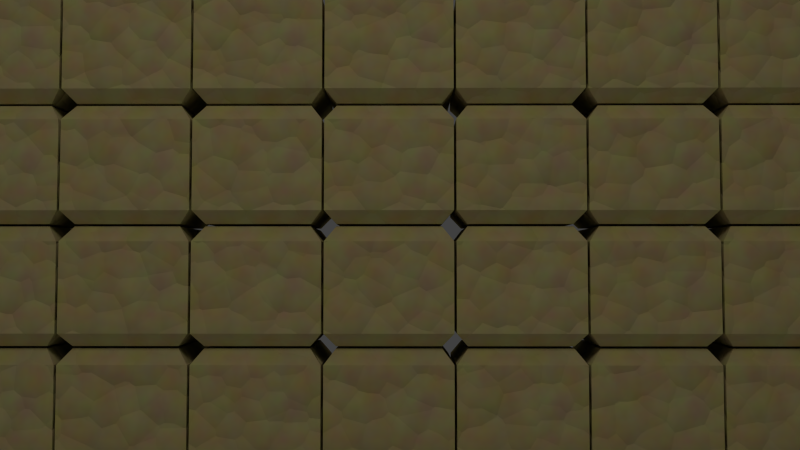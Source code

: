# Source: bricks.blend  (saved by Blender 2.76.0; exported with 4.5.12 LTS)
import bpy
from mathutils import Matrix  # noqa: F401  (used for matrix-valued properties, if any)

bpy.ops.wm.read_factory_settings(use_empty=True)
scene = bpy.context.scene
scene.name = 'Scene'

# ---- collections
col_collection_1 = bpy.data.collections.new('Collection 1'); scene.collection.children.link(col_collection_1)

# ---- materials (node trees are filled in below, after node groups)
mat_light = bpy.data.materials.new('Light')
mat_light.alpha_threshold = 0.0
mat_light.roughness = 0.5
mat_bricks = bpy.data.materials.new('Bricks')
mat_bricks.alpha_threshold = 0.0
mat_bricks.roughness = 0.5

# ---- material node trees
mat_light.use_nodes = True; mat_light.node_tree.nodes.clear()
_N = mat_light.node_tree.nodes; _L = mat_light.node_tree.links
n0 = _N.new('ShaderNodeOutputMaterial'); n0.name = 'Material Output'; n0.location = (300, 300)
n1 = _N.new('ShaderNodeEmission'); n1.name = 'Emission'; n1.location = (10, 300)
n1.inputs[0].default_value = (0.8, 0.8, 0.8, 1.0)
n1.inputs[1].default_value = 5.0
_L.new(n1.outputs[0], n0.inputs[0])
n0.is_active_output = True
mat_bricks.use_nodes = True; mat_bricks.node_tree.nodes.clear()
_N = mat_bricks.node_tree.nodes; _L = mat_bricks.node_tree.links
n0 = _N.new('ShaderNodeOutputMaterial'); n0.name = 'Material Output'; n0.location = (500, 300)
n1 = _N.new('ShaderNodeBsdfDiffuse'); n1.name = 'Diffuse BSDF'; n1.location = (156, 355)
n2 = _N.new('ShaderNodeMix'); n2.name = 'Mix'; n2.location = (-64, 416)
n2.data_type = 'RGBA'
n2.blend_type = 'OVERLAY'
n2.inputs[6].default_value = (0.731, 0.6028, 0.2437, 1.0)
n3 = _N.new('ShaderNodeTexNoise'); n3.name = 'Noise Texture.001'; n3.location = (-284, 430)
n4 = _N.new('ShaderNodeObjectInfo'); n4.name = 'Object Info'; n4.location = (-544, 429)
n5 = _N.new('ShaderNodeTexCoord'); n5.name = 'Texture Coordinate'; n5.location = (-614, 283)
n6 = _N.new('ShaderNodeMix'); n6.name = 'Mix.002'; n6.location = (-359, 217)
n6.data_type = 'RGBA'
n6.blend_type = 'ADD'
n7 = _N.new('ShaderNodeTexVoronoi'); n7.name = 'Voronoi Texture'; n7.location = (-151, 192)
n7.inputs[2].default_value = 10.0
n8 = _N.new('ShaderNodeMix'); n8.name = 'Mix.001'; n8.location = (289, 174)
n8.data_type = 'RGBA'
n8.blend_type = 'MULTIPLY'
n8.inputs[0].default_value = 10.0
n8.inputs[6].default_value = (1.0, 1.0, 1.0, 1.0)
n9 = _N.new('ShaderNodeInvert'); n9.name = 'Invert'; n9.location = (69, 134)
n10 = _N.new('ShaderNodeDisplacement'); n10.name = 'Displacement'; n10.location = (0, 0)
n10.inputs[1].default_value = 0.0
n10.inputs[2].default_value = 0.1
n11 = _N.new('ShaderNodeMath'); n11.name = 'Math'; n11.location = (0, 0)
n11.operation = 'MULTIPLY'
_L.new(n1.outputs[0], n0.inputs[0])
_L.new(n2.outputs[2], n1.inputs[0])
_L.new(n3.outputs[1], n2.inputs[7])
_L.new(n6.outputs[2], n7.inputs[0])
_L.new(n5.outputs[0], n6.inputs[7])
_L.new(n4.outputs[0], n6.inputs[6])
_L.new(n9.outputs[0], n8.inputs[7])
_L.new(n8.outputs[2], n10.inputs[0])
_L.new(n10.outputs[0], n0.inputs[2])
_L.new(n11.outputs[0], n9.inputs[1])
_L.new(n7.outputs[0], n11.inputs[0])
_L.new(n7.outputs[0], n11.inputs[1])
n0.is_active_output = True

# ---- world
world_world = bpy.data.worlds.new('World'); scene.world = world_world
world_world.color = (0.05088, 0.05088, 0.05088)
world_world.use_sun_shadow = False
world_world.sun_shadow_jitter_overblur = 0.0
world_world.cycles.sampling_method = 'MANUAL'
world_world.cycles.sample_map_resolution = 256

# ---- cameras
cam_camera_001 = bpy.data.cameras.new('Camera.001')
cam_camera_001.clip_end = 100.0
cam_camera_001.lens = 35.0
cam_camera_001.sensor_width = 32.0
cam_camera_001.sensor_height = 18.0
cam_camera_001.display_size = 2.0
cam_camera_001.dof.focus_distance = 0.0

# ---- meshes
me_plane_003 = bpy.data.meshes.new('Plane.003')
me_plane_003.from_pydata([(-1.0, -1.0, 0.0), (1.0, -1.0, 0.0), (-1.0, 1.0, 0.0), (1.0, 1.0, 0.0)], [], [(0, 1, 3, 2)])
me_plane_003.materials.append(mat_light)
me_plane_003.use_remesh_preserve_volume = False
me_plane_003.use_remesh_preserve_attributes = False
me_plane_003.use_mirror_vertex_groups = False
me_plane_003.update()
me_cube_028 = bpy.data.meshes.new('Cube.028')
me_cube_028.from_pydata([(-1.0, -1.0, -1.123), (-1.216, -1.216, -0.8752), (-1.0, 1.0, -1.123), (-1.216, 1.216, -0.8752), (1.0, -1.0, -1.123), (1.216, -1.216, -0.8752), (1.0, 1.0, -1.123), (1.216, 1.216, -0.8752), (-1.216, -1.216, 0.8432), (-1.216, 1.216, 0.8432), (1.216, -1.216, 0.8432), (1.216, 1.216, 0.8432), (-0.9983, -0.9983, 1.131), (-0.9983, 0.9983, 1.131), (0.9983, -0.9983, 1.131), (0.9983, 0.9983, 1.131)], [], [(1, 3, 2, 0), (3, 7, 6, 2), (7, 5, 4, 6), (5, 1, 0, 4), (0, 2, 6, 4), (3, 1, 8, 9), (10, 11, 15, 14), (1, 5, 10, 8), (7, 3, 9, 11), (5, 7, 11, 10), (14, 15, 13, 12), (9, 8, 12, 13), (8, 10, 14, 12), (11, 9, 13, 15)])
me_cube_028.materials.append(mat_bricks)
me_cube_028.use_remesh_preserve_volume = False
me_cube_028.use_remesh_preserve_attributes = False
me_cube_028.use_mirror_vertex_groups = False
me_cube_028.update()
me_cube_027 = bpy.data.meshes.new('Cube.027')
me_cube_027.from_pydata([(-1.0, -1.0, -1.123), (-1.216, -1.216, -0.8752), (-1.0, 1.0, -1.123), (-1.216, 1.216, -0.8752), (1.0, -1.0, -1.123), (1.216, -1.216, -0.8752), (1.0, 1.0, -1.123), (1.216, 1.216, -0.8752), (-1.216, -1.216, 0.8432), (-1.216, 1.216, 0.8432), (1.216, -1.216, 0.8432), (1.216, 1.216, 0.8432), (-0.9983, -0.9983, 1.131), (-0.9983, 0.9983, 1.131), (0.9983, -0.9983, 1.131), (0.9983, 0.9983, 1.131)], [], [(1, 3, 2, 0), (3, 7, 6, 2), (7, 5, 4, 6), (5, 1, 0, 4), (0, 2, 6, 4), (3, 1, 8, 9), (10, 11, 15, 14), (1, 5, 10, 8), (7, 3, 9, 11), (5, 7, 11, 10), (14, 15, 13, 12), (9, 8, 12, 13), (8, 10, 14, 12), (11, 9, 13, 15)])
me_cube_027.materials.append(mat_bricks)
me_cube_027.use_remesh_preserve_volume = False
me_cube_027.use_remesh_preserve_attributes = False
me_cube_027.use_mirror_vertex_groups = False
me_cube_027.update()
me_cube_026 = bpy.data.meshes.new('Cube.026')
me_cube_026.from_pydata([(-1.0, -1.0, -1.123), (-1.216, -1.216, -0.8752), (-1.0, 1.0, -1.123), (-1.216, 1.216, -0.8752), (1.0, -1.0, -1.123), (1.216, -1.216, -0.8752), (1.0, 1.0, -1.123), (1.216, 1.216, -0.8752), (-1.216, -1.216, 0.8432), (-1.216, 1.216, 0.8432), (1.216, -1.216, 0.8432), (1.216, 1.216, 0.8432), (-0.9983, -0.9983, 1.131), (-0.9983, 0.9983, 1.131), (0.9983, -0.9983, 1.131), (0.9983, 0.9983, 1.131)], [], [(1, 3, 2, 0), (3, 7, 6, 2), (7, 5, 4, 6), (5, 1, 0, 4), (0, 2, 6, 4), (3, 1, 8, 9), (10, 11, 15, 14), (1, 5, 10, 8), (7, 3, 9, 11), (5, 7, 11, 10), (14, 15, 13, 12), (9, 8, 12, 13), (8, 10, 14, 12), (11, 9, 13, 15)])
me_cube_026.materials.append(mat_bricks)
me_cube_026.use_remesh_preserve_volume = False
me_cube_026.use_remesh_preserve_attributes = False
me_cube_026.use_mirror_vertex_groups = False
me_cube_026.update()
me_cube_025 = bpy.data.meshes.new('Cube.025')
me_cube_025.from_pydata([(-1.0, -1.0, -1.123), (-1.216, -1.216, -0.8752), (-1.0, 1.0, -1.123), (-1.216, 1.216, -0.8752), (1.0, -1.0, -1.123), (1.216, -1.216, -0.8752), (1.0, 1.0, -1.123), (1.216, 1.216, -0.8752), (-1.216, -1.216, 0.8432), (-1.216, 1.216, 0.8432), (1.216, -1.216, 0.8432), (1.216, 1.216, 0.8432), (-0.9983, -0.9983, 1.131), (-0.9983, 0.9983, 1.131), (0.9983, -0.9983, 1.131), (0.9983, 0.9983, 1.131)], [], [(1, 3, 2, 0), (3, 7, 6, 2), (7, 5, 4, 6), (5, 1, 0, 4), (0, 2, 6, 4), (3, 1, 8, 9), (10, 11, 15, 14), (1, 5, 10, 8), (7, 3, 9, 11), (5, 7, 11, 10), (14, 15, 13, 12), (9, 8, 12, 13), (8, 10, 14, 12), (11, 9, 13, 15)])
me_cube_025.materials.append(mat_bricks)
me_cube_025.use_remesh_preserve_volume = False
me_cube_025.use_remesh_preserve_attributes = False
me_cube_025.use_mirror_vertex_groups = False
me_cube_025.update()
me_cube_024 = bpy.data.meshes.new('Cube.024')
me_cube_024.from_pydata([(-1.0, -1.0, -1.123), (-1.216, -1.216, -0.8752), (-1.0, 1.0, -1.123), (-1.216, 1.216, -0.8752), (1.0, -1.0, -1.123), (1.216, -1.216, -0.8752), (1.0, 1.0, -1.123), (1.216, 1.216, -0.8752), (-1.216, -1.216, 0.8432), (-1.216, 1.216, 0.8432), (1.216, -1.216, 0.8432), (1.216, 1.216, 0.8432), (-0.9983, -0.9983, 1.131), (-0.9983, 0.9983, 1.131), (0.9983, -0.9983, 1.131), (0.9983, 0.9983, 1.131)], [], [(1, 3, 2, 0), (3, 7, 6, 2), (7, 5, 4, 6), (5, 1, 0, 4), (0, 2, 6, 4), (3, 1, 8, 9), (10, 11, 15, 14), (1, 5, 10, 8), (7, 3, 9, 11), (5, 7, 11, 10), (14, 15, 13, 12), (9, 8, 12, 13), (8, 10, 14, 12), (11, 9, 13, 15)])
me_cube_024.materials.append(mat_bricks)
me_cube_024.use_remesh_preserve_volume = False
me_cube_024.use_remesh_preserve_attributes = False
me_cube_024.use_mirror_vertex_groups = False
me_cube_024.update()
me_cube_023 = bpy.data.meshes.new('Cube.023')
me_cube_023.from_pydata([(-1.0, -1.0, -1.123), (-1.216, -1.216, -0.8752), (-1.0, 1.0, -1.123), (-1.216, 1.216, -0.8752), (1.0, -1.0, -1.123), (1.216, -1.216, -0.8752), (1.0, 1.0, -1.123), (1.216, 1.216, -0.8752), (-1.216, -1.216, 0.8432), (-1.216, 1.216, 0.8432), (1.216, -1.216, 0.8432), (1.216, 1.216, 0.8432), (-0.9983, -0.9983, 1.131), (-0.9983, 0.9983, 1.131), (0.9983, -0.9983, 1.131), (0.9983, 0.9983, 1.131)], [], [(1, 3, 2, 0), (3, 7, 6, 2), (7, 5, 4, 6), (5, 1, 0, 4), (0, 2, 6, 4), (3, 1, 8, 9), (10, 11, 15, 14), (1, 5, 10, 8), (7, 3, 9, 11), (5, 7, 11, 10), (14, 15, 13, 12), (9, 8, 12, 13), (8, 10, 14, 12), (11, 9, 13, 15)])
me_cube_023.materials.append(mat_bricks)
me_cube_023.use_remesh_preserve_volume = False
me_cube_023.use_remesh_preserve_attributes = False
me_cube_023.use_mirror_vertex_groups = False
me_cube_023.update()
me_cube_022 = bpy.data.meshes.new('Cube.022')
me_cube_022.from_pydata([(-1.0, -1.0, -1.123), (-1.216, -1.216, -0.8752), (-1.0, 1.0, -1.123), (-1.216, 1.216, -0.8752), (1.0, -1.0, -1.123), (1.216, -1.216, -0.8752), (1.0, 1.0, -1.123), (1.216, 1.216, -0.8752), (-1.216, -1.216, 0.8432), (-1.216, 1.216, 0.8432), (1.216, -1.216, 0.8432), (1.216, 1.216, 0.8432), (-0.9983, -0.9983, 1.131), (-0.9983, 0.9983, 1.131), (0.9983, -0.9983, 1.131), (0.9983, 0.9983, 1.131)], [], [(1, 3, 2, 0), (3, 7, 6, 2), (7, 5, 4, 6), (5, 1, 0, 4), (0, 2, 6, 4), (3, 1, 8, 9), (10, 11, 15, 14), (1, 5, 10, 8), (7, 3, 9, 11), (5, 7, 11, 10), (14, 15, 13, 12), (9, 8, 12, 13), (8, 10, 14, 12), (11, 9, 13, 15)])
me_cube_022.materials.append(mat_bricks)
me_cube_022.use_remesh_preserve_volume = False
me_cube_022.use_remesh_preserve_attributes = False
me_cube_022.use_mirror_vertex_groups = False
me_cube_022.update()
me_cube_021 = bpy.data.meshes.new('Cube.021')
me_cube_021.from_pydata([(-1.0, -1.0, -1.123), (-1.216, -1.216, -0.8752), (-1.0, 1.0, -1.123), (-1.216, 1.216, -0.8752), (1.0, -1.0, -1.123), (1.216, -1.216, -0.8752), (1.0, 1.0, -1.123), (1.216, 1.216, -0.8752), (-1.216, -1.216, 0.8432), (-1.216, 1.216, 0.8432), (1.216, -1.216, 0.8432), (1.216, 1.216, 0.8432), (-0.9983, -0.9983, 1.131), (-0.9983, 0.9983, 1.131), (0.9983, -0.9983, 1.131), (0.9983, 0.9983, 1.131)], [], [(1, 3, 2, 0), (3, 7, 6, 2), (7, 5, 4, 6), (5, 1, 0, 4), (0, 2, 6, 4), (3, 1, 8, 9), (10, 11, 15, 14), (1, 5, 10, 8), (7, 3, 9, 11), (5, 7, 11, 10), (14, 15, 13, 12), (9, 8, 12, 13), (8, 10, 14, 12), (11, 9, 13, 15)])
me_cube_021.materials.append(mat_bricks)
me_cube_021.use_remesh_preserve_volume = False
me_cube_021.use_remesh_preserve_attributes = False
me_cube_021.use_mirror_vertex_groups = False
me_cube_021.update()
me_cube_020 = bpy.data.meshes.new('Cube.020')
me_cube_020.from_pydata([(-1.0, -1.0, -1.123), (-1.216, -1.216, -0.8752), (-1.0, 1.0, -1.123), (-1.216, 1.216, -0.8752), (1.0, -1.0, -1.123), (1.216, -1.216, -0.8752), (1.0, 1.0, -1.123), (1.216, 1.216, -0.8752), (-1.216, -1.216, 0.8432), (-1.216, 1.216, 0.8432), (1.216, -1.216, 0.8432), (1.216, 1.216, 0.8432), (-0.9983, -0.9983, 1.131), (-0.9983, 0.9983, 1.131), (0.9983, -0.9983, 1.131), (0.9983, 0.9983, 1.131)], [], [(1, 3, 2, 0), (3, 7, 6, 2), (7, 5, 4, 6), (5, 1, 0, 4), (0, 2, 6, 4), (3, 1, 8, 9), (10, 11, 15, 14), (1, 5, 10, 8), (7, 3, 9, 11), (5, 7, 11, 10), (14, 15, 13, 12), (9, 8, 12, 13), (8, 10, 14, 12), (11, 9, 13, 15)])
me_cube_020.materials.append(mat_bricks)
me_cube_020.use_remesh_preserve_volume = False
me_cube_020.use_remesh_preserve_attributes = False
me_cube_020.use_mirror_vertex_groups = False
me_cube_020.update()
me_cube_019 = bpy.data.meshes.new('Cube.019')
me_cube_019.from_pydata([(-1.0, -1.0, -1.123), (-1.216, -1.216, -0.8752), (-1.0, 1.0, -1.123), (-1.216, 1.216, -0.8752), (1.0, -1.0, -1.123), (1.216, -1.216, -0.8752), (1.0, 1.0, -1.123), (1.216, 1.216, -0.8752), (-1.216, -1.216, 0.8432), (-1.216, 1.216, 0.8432), (1.216, -1.216, 0.8432), (1.216, 1.216, 0.8432), (-0.9983, -0.9983, 1.131), (-0.9983, 0.9983, 1.131), (0.9983, -0.9983, 1.131), (0.9983, 0.9983, 1.131)], [], [(1, 3, 2, 0), (3, 7, 6, 2), (7, 5, 4, 6), (5, 1, 0, 4), (0, 2, 6, 4), (3, 1, 8, 9), (10, 11, 15, 14), (1, 5, 10, 8), (7, 3, 9, 11), (5, 7, 11, 10), (14, 15, 13, 12), (9, 8, 12, 13), (8, 10, 14, 12), (11, 9, 13, 15)])
me_cube_019.materials.append(mat_bricks)
me_cube_019.use_remesh_preserve_volume = False
me_cube_019.use_remesh_preserve_attributes = False
me_cube_019.use_mirror_vertex_groups = False
me_cube_019.update()
me_cube_018 = bpy.data.meshes.new('Cube.018')
me_cube_018.from_pydata([(-1.0, -1.0, -1.123), (-1.216, -1.216, -0.8752), (-1.0, 1.0, -1.123), (-1.216, 1.216, -0.8752), (1.0, -1.0, -1.123), (1.216, -1.216, -0.8752), (1.0, 1.0, -1.123), (1.216, 1.216, -0.8752), (-1.216, -1.216, 0.8432), (-1.216, 1.216, 0.8432), (1.216, -1.216, 0.8432), (1.216, 1.216, 0.8432), (-0.9983, -0.9983, 1.131), (-0.9983, 0.9983, 1.131), (0.9983, -0.9983, 1.131), (0.9983, 0.9983, 1.131)], [], [(1, 3, 2, 0), (3, 7, 6, 2), (7, 5, 4, 6), (5, 1, 0, 4), (0, 2, 6, 4), (3, 1, 8, 9), (10, 11, 15, 14), (1, 5, 10, 8), (7, 3, 9, 11), (5, 7, 11, 10), (14, 15, 13, 12), (9, 8, 12, 13), (8, 10, 14, 12), (11, 9, 13, 15)])
me_cube_018.materials.append(mat_bricks)
me_cube_018.use_remesh_preserve_volume = False
me_cube_018.use_remesh_preserve_attributes = False
me_cube_018.use_mirror_vertex_groups = False
me_cube_018.update()
me_cube_017 = bpy.data.meshes.new('Cube.017')
me_cube_017.from_pydata([(-1.0, -1.0, -1.123), (-1.216, -1.216, -0.8752), (-1.0, 1.0, -1.123), (-1.216, 1.216, -0.8752), (1.0, -1.0, -1.123), (1.216, -1.216, -0.8752), (1.0, 1.0, -1.123), (1.216, 1.216, -0.8752), (-1.216, -1.216, 0.8432), (-1.216, 1.216, 0.8432), (1.216, -1.216, 0.8432), (1.216, 1.216, 0.8432), (-0.9983, -0.9983, 1.131), (-0.9983, 0.9983, 1.131), (0.9983, -0.9983, 1.131), (0.9983, 0.9983, 1.131)], [], [(1, 3, 2, 0), (3, 7, 6, 2), (7, 5, 4, 6), (5, 1, 0, 4), (0, 2, 6, 4), (3, 1, 8, 9), (10, 11, 15, 14), (1, 5, 10, 8), (7, 3, 9, 11), (5, 7, 11, 10), (14, 15, 13, 12), (9, 8, 12, 13), (8, 10, 14, 12), (11, 9, 13, 15)])
me_cube_017.materials.append(mat_bricks)
me_cube_017.use_remesh_preserve_volume = False
me_cube_017.use_remesh_preserve_attributes = False
me_cube_017.use_mirror_vertex_groups = False
me_cube_017.update()
me_cube_016 = bpy.data.meshes.new('Cube.016')
me_cube_016.from_pydata([(-1.0, -1.0, -1.123), (-1.216, -1.216, -0.8752), (-1.0, 1.0, -1.123), (-1.216, 1.216, -0.8752), (1.0, -1.0, -1.123), (1.216, -1.216, -0.8752), (1.0, 1.0, -1.123), (1.216, 1.216, -0.8752), (-1.216, -1.216, 0.8432), (-1.216, 1.216, 0.8432), (1.216, -1.216, 0.8432), (1.216, 1.216, 0.8432), (-0.9983, -0.9983, 1.131), (-0.9983, 0.9983, 1.131), (0.9983, -0.9983, 1.131), (0.9983, 0.9983, 1.131)], [], [(1, 3, 2, 0), (3, 7, 6, 2), (7, 5, 4, 6), (5, 1, 0, 4), (0, 2, 6, 4), (3, 1, 8, 9), (10, 11, 15, 14), (1, 5, 10, 8), (7, 3, 9, 11), (5, 7, 11, 10), (14, 15, 13, 12), (9, 8, 12, 13), (8, 10, 14, 12), (11, 9, 13, 15)])
me_cube_016.materials.append(mat_bricks)
me_cube_016.use_remesh_preserve_volume = False
me_cube_016.use_remesh_preserve_attributes = False
me_cube_016.use_mirror_vertex_groups = False
me_cube_016.update()
me_cube_015 = bpy.data.meshes.new('Cube.015')
me_cube_015.from_pydata([(-1.0, -1.0, -1.123), (-1.216, -1.216, -0.8752), (-1.0, 1.0, -1.123), (-1.216, 1.216, -0.8752), (1.0, -1.0, -1.123), (1.216, -1.216, -0.8752), (1.0, 1.0, -1.123), (1.216, 1.216, -0.8752), (-1.216, -1.216, 0.8432), (-1.216, 1.216, 0.8432), (1.216, -1.216, 0.8432), (1.216, 1.216, 0.8432), (-0.9983, -0.9983, 1.131), (-0.9983, 0.9983, 1.131), (0.9983, -0.9983, 1.131), (0.9983, 0.9983, 1.131)], [], [(1, 3, 2, 0), (3, 7, 6, 2), (7, 5, 4, 6), (5, 1, 0, 4), (0, 2, 6, 4), (3, 1, 8, 9), (10, 11, 15, 14), (1, 5, 10, 8), (7, 3, 9, 11), (5, 7, 11, 10), (14, 15, 13, 12), (9, 8, 12, 13), (8, 10, 14, 12), (11, 9, 13, 15)])
me_cube_015.materials.append(mat_bricks)
me_cube_015.use_remesh_preserve_volume = False
me_cube_015.use_remesh_preserve_attributes = False
me_cube_015.use_mirror_vertex_groups = False
me_cube_015.update()
me_cube_014 = bpy.data.meshes.new('Cube.014')
me_cube_014.from_pydata([(-1.0, -1.0, -1.123), (-1.216, -1.216, -0.8752), (-1.0, 1.0, -1.123), (-1.216, 1.216, -0.8752), (1.0, -1.0, -1.123), (1.216, -1.216, -0.8752), (1.0, 1.0, -1.123), (1.216, 1.216, -0.8752), (-1.216, -1.216, 0.8432), (-1.216, 1.216, 0.8432), (1.216, -1.216, 0.8432), (1.216, 1.216, 0.8432), (-0.9983, -0.9983, 1.131), (-0.9983, 0.9983, 1.131), (0.9983, -0.9983, 1.131), (0.9983, 0.9983, 1.131)], [], [(1, 3, 2, 0), (3, 7, 6, 2), (7, 5, 4, 6), (5, 1, 0, 4), (0, 2, 6, 4), (3, 1, 8, 9), (10, 11, 15, 14), (1, 5, 10, 8), (7, 3, 9, 11), (5, 7, 11, 10), (14, 15, 13, 12), (9, 8, 12, 13), (8, 10, 14, 12), (11, 9, 13, 15)])
me_cube_014.materials.append(mat_bricks)
me_cube_014.use_remesh_preserve_volume = False
me_cube_014.use_remesh_preserve_attributes = False
me_cube_014.use_mirror_vertex_groups = False
me_cube_014.update()
me_cube_013 = bpy.data.meshes.new('Cube.013')
me_cube_013.from_pydata([(-1.0, -1.0, -1.123), (-1.216, -1.216, -0.8752), (-1.0, 1.0, -1.123), (-1.216, 1.216, -0.8752), (1.0, -1.0, -1.123), (1.216, -1.216, -0.8752), (1.0, 1.0, -1.123), (1.216, 1.216, -0.8752), (-1.216, -1.216, 0.8432), (-1.216, 1.216, 0.8432), (1.216, -1.216, 0.8432), (1.216, 1.216, 0.8432), (-0.9983, -0.9983, 1.131), (-0.9983, 0.9983, 1.131), (0.9983, -0.9983, 1.131), (0.9983, 0.9983, 1.131)], [], [(1, 3, 2, 0), (3, 7, 6, 2), (7, 5, 4, 6), (5, 1, 0, 4), (0, 2, 6, 4), (3, 1, 8, 9), (10, 11, 15, 14), (1, 5, 10, 8), (7, 3, 9, 11), (5, 7, 11, 10), (14, 15, 13, 12), (9, 8, 12, 13), (8, 10, 14, 12), (11, 9, 13, 15)])
me_cube_013.materials.append(mat_bricks)
me_cube_013.use_remesh_preserve_volume = False
me_cube_013.use_remesh_preserve_attributes = False
me_cube_013.use_mirror_vertex_groups = False
me_cube_013.update()
me_cube_012 = bpy.data.meshes.new('Cube.012')
me_cube_012.from_pydata([(-1.0, -1.0, -1.123), (-1.216, -1.216, -0.8752), (-1.0, 1.0, -1.123), (-1.216, 1.216, -0.8752), (1.0, -1.0, -1.123), (1.216, -1.216, -0.8752), (1.0, 1.0, -1.123), (1.216, 1.216, -0.8752), (-1.216, -1.216, 0.8432), (-1.216, 1.216, 0.8432), (1.216, -1.216, 0.8432), (1.216, 1.216, 0.8432), (-0.9983, -0.9983, 1.131), (-0.9983, 0.9983, 1.131), (0.9983, -0.9983, 1.131), (0.9983, 0.9983, 1.131)], [], [(1, 3, 2, 0), (3, 7, 6, 2), (7, 5, 4, 6), (5, 1, 0, 4), (0, 2, 6, 4), (3, 1, 8, 9), (10, 11, 15, 14), (1, 5, 10, 8), (7, 3, 9, 11), (5, 7, 11, 10), (14, 15, 13, 12), (9, 8, 12, 13), (8, 10, 14, 12), (11, 9, 13, 15)])
me_cube_012.materials.append(mat_bricks)
me_cube_012.use_remesh_preserve_volume = False
me_cube_012.use_remesh_preserve_attributes = False
me_cube_012.use_mirror_vertex_groups = False
me_cube_012.update()
me_cube_011 = bpy.data.meshes.new('Cube.011')
me_cube_011.from_pydata([(-1.0, -1.0, -1.123), (-1.216, -1.216, -0.8752), (-1.0, 1.0, -1.123), (-1.216, 1.216, -0.8752), (1.0, -1.0, -1.123), (1.216, -1.216, -0.8752), (1.0, 1.0, -1.123), (1.216, 1.216, -0.8752), (-1.216, -1.216, 0.8432), (-1.216, 1.216, 0.8432), (1.216, -1.216, 0.8432), (1.216, 1.216, 0.8432), (-0.9983, -0.9983, 1.131), (-0.9983, 0.9983, 1.131), (0.9983, -0.9983, 1.131), (0.9983, 0.9983, 1.131)], [], [(1, 3, 2, 0), (3, 7, 6, 2), (7, 5, 4, 6), (5, 1, 0, 4), (0, 2, 6, 4), (3, 1, 8, 9), (10, 11, 15, 14), (1, 5, 10, 8), (7, 3, 9, 11), (5, 7, 11, 10), (14, 15, 13, 12), (9, 8, 12, 13), (8, 10, 14, 12), (11, 9, 13, 15)])
me_cube_011.materials.append(mat_bricks)
me_cube_011.use_remesh_preserve_volume = False
me_cube_011.use_remesh_preserve_attributes = False
me_cube_011.use_mirror_vertex_groups = False
me_cube_011.update()
me_cube_010 = bpy.data.meshes.new('Cube.010')
me_cube_010.from_pydata([(-1.0, -1.0, -1.123), (-1.216, -1.216, -0.8752), (-1.0, 1.0, -1.123), (-1.216, 1.216, -0.8752), (1.0, -1.0, -1.123), (1.216, -1.216, -0.8752), (1.0, 1.0, -1.123), (1.216, 1.216, -0.8752), (-1.216, -1.216, 0.8432), (-1.216, 1.216, 0.8432), (1.216, -1.216, 0.8432), (1.216, 1.216, 0.8432), (-0.9983, -0.9983, 1.131), (-0.9983, 0.9983, 1.131), (0.9983, -0.9983, 1.131), (0.9983, 0.9983, 1.131)], [], [(1, 3, 2, 0), (3, 7, 6, 2), (7, 5, 4, 6), (5, 1, 0, 4), (0, 2, 6, 4), (3, 1, 8, 9), (10, 11, 15, 14), (1, 5, 10, 8), (7, 3, 9, 11), (5, 7, 11, 10), (14, 15, 13, 12), (9, 8, 12, 13), (8, 10, 14, 12), (11, 9, 13, 15)])
me_cube_010.materials.append(mat_bricks)
me_cube_010.use_remesh_preserve_volume = False
me_cube_010.use_remesh_preserve_attributes = False
me_cube_010.use_mirror_vertex_groups = False
me_cube_010.update()
me_cube_009 = bpy.data.meshes.new('Cube.009')
me_cube_009.from_pydata([(-1.0, -1.0, -1.123), (-1.216, -1.216, -0.8752), (-1.0, 1.0, -1.123), (-1.216, 1.216, -0.8752), (1.0, -1.0, -1.123), (1.216, -1.216, -0.8752), (1.0, 1.0, -1.123), (1.216, 1.216, -0.8752), (-1.216, -1.216, 0.8432), (-1.216, 1.216, 0.8432), (1.216, -1.216, 0.8432), (1.216, 1.216, 0.8432), (-0.9983, -0.9983, 1.131), (-0.9983, 0.9983, 1.131), (0.9983, -0.9983, 1.131), (0.9983, 0.9983, 1.131)], [], [(1, 3, 2, 0), (3, 7, 6, 2), (7, 5, 4, 6), (5, 1, 0, 4), (0, 2, 6, 4), (3, 1, 8, 9), (10, 11, 15, 14), (1, 5, 10, 8), (7, 3, 9, 11), (5, 7, 11, 10), (14, 15, 13, 12), (9, 8, 12, 13), (8, 10, 14, 12), (11, 9, 13, 15)])
me_cube_009.materials.append(mat_bricks)
me_cube_009.use_remesh_preserve_volume = False
me_cube_009.use_remesh_preserve_attributes = False
me_cube_009.use_mirror_vertex_groups = False
me_cube_009.update()
me_cube_008 = bpy.data.meshes.new('Cube.008')
me_cube_008.from_pydata([(-1.0, -1.0, -1.123), (-1.216, -1.216, -0.8752), (-1.0, 1.0, -1.123), (-1.216, 1.216, -0.8752), (1.0, -1.0, -1.123), (1.216, -1.216, -0.8752), (1.0, 1.0, -1.123), (1.216, 1.216, -0.8752), (-1.216, -1.216, 0.8432), (-1.216, 1.216, 0.8432), (1.216, -1.216, 0.8432), (1.216, 1.216, 0.8432), (-0.9983, -0.9982, 1.131), (-0.9983, 0.9983, 1.131), (0.9983, -0.9982, 1.131), (0.9983, 0.9983, 1.131)], [], [(1, 3, 2, 0), (3, 7, 6, 2), (7, 5, 4, 6), (5, 1, 0, 4), (0, 2, 6, 4), (3, 1, 8, 9), (10, 11, 15, 14), (1, 5, 10, 8), (7, 3, 9, 11), (5, 7, 11, 10), (14, 15, 13, 12), (9, 8, 12, 13), (8, 10, 14, 12), (11, 9, 13, 15)])
me_cube_008.materials.append(mat_bricks)
me_cube_008.use_remesh_preserve_volume = False
me_cube_008.use_remesh_preserve_attributes = False
me_cube_008.use_mirror_vertex_groups = False
me_cube_008.update()
me_cube_007 = bpy.data.meshes.new('Cube.007')
me_cube_007.from_pydata([(-1.0, -1.0, -1.123), (-1.216, -1.216, -0.8752), (-1.0, 1.0, -1.123), (-1.216, 1.216, -0.8752), (1.0, -1.0, -1.123), (1.216, -1.216, -0.8752), (1.0, 1.0, -1.123), (1.216, 1.216, -0.8752), (-1.216, -1.216, 0.8432), (-1.216, 1.216, 0.8432), (1.216, -1.216, 0.8432), (1.216, 1.216, 0.8432), (-0.9983, -0.9983, 1.131), (-0.9983, 0.9983, 1.131), (0.9983, -0.9983, 1.131), (0.9983, 0.9983, 1.131)], [], [(1, 3, 2, 0), (3, 7, 6, 2), (7, 5, 4, 6), (5, 1, 0, 4), (0, 2, 6, 4), (3, 1, 8, 9), (10, 11, 15, 14), (1, 5, 10, 8), (7, 3, 9, 11), (5, 7, 11, 10), (14, 15, 13, 12), (9, 8, 12, 13), (8, 10, 14, 12), (11, 9, 13, 15)])
me_cube_007.materials.append(mat_bricks)
me_cube_007.use_remesh_preserve_volume = False
me_cube_007.use_remesh_preserve_attributes = False
me_cube_007.use_mirror_vertex_groups = False
me_cube_007.update()
me_cube_006 = bpy.data.meshes.new('Cube.006')
me_cube_006.from_pydata([(-1.0, -1.0, -1.123), (-1.216, -1.216, -0.8752), (-1.0, 1.0, -1.123), (-1.216, 1.216, -0.8752), (1.0, -1.0, -1.123), (1.216, -1.216, -0.8752), (1.0, 1.0, -1.123), (1.216, 1.216, -0.8752), (-1.216, -1.216, 0.8432), (-1.216, 1.216, 0.8432), (1.216, -1.216, 0.8432), (1.216, 1.216, 0.8432), (-0.9983, -0.9983, 1.131), (-0.9983, 0.9983, 1.131), (0.9983, -0.9983, 1.131), (0.9983, 0.9983, 1.131)], [], [(1, 3, 2, 0), (3, 7, 6, 2), (7, 5, 4, 6), (5, 1, 0, 4), (0, 2, 6, 4), (3, 1, 8, 9), (10, 11, 15, 14), (1, 5, 10, 8), (7, 3, 9, 11), (5, 7, 11, 10), (14, 15, 13, 12), (9, 8, 12, 13), (8, 10, 14, 12), (11, 9, 13, 15)])
me_cube_006.materials.append(mat_bricks)
me_cube_006.use_remesh_preserve_volume = False
me_cube_006.use_remesh_preserve_attributes = False
me_cube_006.use_mirror_vertex_groups = False
me_cube_006.update()
me_cube_005 = bpy.data.meshes.new('Cube.005')
me_cube_005.from_pydata([(-1.0, -1.0, -1.123), (-1.216, -1.216, -0.8752), (-1.0, 1.0, -1.123), (-1.216, 1.216, -0.8752), (1.0, -1.0, -1.123), (1.216, -1.216, -0.8752), (1.0, 1.0, -1.123), (1.216, 1.216, -0.8752), (-1.216, -1.216, 0.8432), (-1.216, 1.216, 0.8432), (1.216, -1.216, 0.8432), (1.216, 1.216, 0.8432), (-0.9983, -0.9983, 1.131), (-0.9983, 0.9983, 1.131), (0.9983, -0.9983, 1.131), (0.9983, 0.9983, 1.131)], [], [(1, 3, 2, 0), (3, 7, 6, 2), (7, 5, 4, 6), (5, 1, 0, 4), (0, 2, 6, 4), (3, 1, 8, 9), (10, 11, 15, 14), (1, 5, 10, 8), (7, 3, 9, 11), (5, 7, 11, 10), (14, 15, 13, 12), (9, 8, 12, 13), (8, 10, 14, 12), (11, 9, 13, 15)])
me_cube_005.materials.append(mat_bricks)
me_cube_005.use_remesh_preserve_volume = False
me_cube_005.use_remesh_preserve_attributes = False
me_cube_005.use_mirror_vertex_groups = False
me_cube_005.update()
me_cube_004 = bpy.data.meshes.new('Cube.004')
me_cube_004.from_pydata([(-1.0, -1.0, -1.123), (-1.216, -1.216, -0.8752), (-1.0, 1.0, -1.123), (-1.216, 1.216, -0.8752), (1.0, -1.0, -1.123), (1.216, -1.216, -0.8752), (1.0, 1.0, -1.123), (1.216, 1.216, -0.8752), (-1.216, -1.216, 0.8432), (-1.216, 1.216, 0.8432), (1.216, -1.216, 0.8432), (1.216, 1.216, 0.8432), (-0.9983, -0.9983, 1.131), (-0.9983, 0.9983, 1.131), (0.9983, -0.9983, 1.131), (0.9983, 0.9983, 1.131)], [], [(1, 3, 2, 0), (3, 7, 6, 2), (7, 5, 4, 6), (5, 1, 0, 4), (0, 2, 6, 4), (3, 1, 8, 9), (10, 11, 15, 14), (1, 5, 10, 8), (7, 3, 9, 11), (5, 7, 11, 10), (14, 15, 13, 12), (9, 8, 12, 13), (8, 10, 14, 12), (11, 9, 13, 15)])
me_cube_004.materials.append(mat_bricks)
me_cube_004.use_remesh_preserve_volume = False
me_cube_004.use_remesh_preserve_attributes = False
me_cube_004.use_mirror_vertex_groups = False
me_cube_004.update()
me_cube_003 = bpy.data.meshes.new('Cube.003')
me_cube_003.from_pydata([(-1.0, -1.0, -1.123), (-1.216, -1.216, -0.8752), (-1.0, 1.0, -1.123), (-1.216, 1.216, -0.8752), (1.0, -1.0, -1.123), (1.216, -1.216, -0.8752), (1.0, 1.0, -1.123), (1.216, 1.216, -0.8752), (-1.216, -1.216, 0.8432), (-1.216, 1.216, 0.8432), (1.216, -1.216, 0.8432), (1.216, 1.216, 0.8432), (-0.9983, -0.9983, 1.131), (-0.9983, 0.9983, 1.131), (0.9983, -0.9983, 1.131), (0.9983, 0.9983, 1.131)], [], [(1, 3, 2, 0), (3, 7, 6, 2), (7, 5, 4, 6), (5, 1, 0, 4), (0, 2, 6, 4), (3, 1, 8, 9), (10, 11, 15, 14), (1, 5, 10, 8), (7, 3, 9, 11), (5, 7, 11, 10), (14, 15, 13, 12), (9, 8, 12, 13), (8, 10, 14, 12), (11, 9, 13, 15)])
me_cube_003.materials.append(mat_bricks)
me_cube_003.use_remesh_preserve_volume = False
me_cube_003.use_remesh_preserve_attributes = False
me_cube_003.use_mirror_vertex_groups = False
me_cube_003.update()
me_cube_002 = bpy.data.meshes.new('Cube.002')
me_cube_002.from_pydata([(-1.0, -1.0, -1.123), (-1.216, -1.216, -0.8752), (-1.0, 1.0, -1.123), (-1.216, 1.216, -0.8752), (1.0, -1.0, -1.123), (1.216, -1.216, -0.8752), (1.0, 1.0, -1.123), (1.216, 1.216, -0.8752), (-1.216, -1.216, 0.8432), (-1.216, 1.216, 0.8432), (1.216, -1.216, 0.8432), (1.216, 1.216, 0.8432), (-0.9983, -0.9983, 1.131), (-0.9983, 0.9983, 1.131), (0.9983, -0.9983, 1.131), (0.9983, 0.9983, 1.131)], [], [(1, 3, 2, 0), (3, 7, 6, 2), (7, 5, 4, 6), (5, 1, 0, 4), (0, 2, 6, 4), (3, 1, 8, 9), (10, 11, 15, 14), (1, 5, 10, 8), (7, 3, 9, 11), (5, 7, 11, 10), (14, 15, 13, 12), (9, 8, 12, 13), (8, 10, 14, 12), (11, 9, 13, 15)])
me_cube_002.materials.append(mat_bricks)
me_cube_002.use_remesh_preserve_volume = False
me_cube_002.use_remesh_preserve_attributes = False
me_cube_002.use_mirror_vertex_groups = False
me_cube_002.update()
me_plane_002 = bpy.data.meshes.new('Plane.002')
me_plane_002.from_pydata([(-1.0, -1.0, 0.0), (1.0, -1.0, 0.0), (-1.0, 1.0, 0.0), (1.0, 1.0, 0.0)], [], [(0, 1, 3, 2)])
me_plane_002.use_remesh_preserve_volume = False
me_plane_002.use_remesh_preserve_attributes = False
me_plane_002.use_mirror_vertex_groups = False
me_plane_002.update()
me_cube_001 = bpy.data.meshes.new('Cube.001')
me_cube_001.from_pydata([(-1.0, -1.0, -1.123), (-1.216, -1.216, -0.8752), (-1.0, 1.0, -1.123), (-1.216, 1.216, -0.8752), (1.0, -1.0, -1.123), (1.216, -1.216, -0.8752), (1.0, 1.0, -1.123), (1.216, 1.216, -0.8752), (-1.216, -1.216, 0.8432), (-1.216, 1.216, 0.8432), (1.216, -1.216, 0.8432), (1.216, 1.216, 0.8432), (-0.9983, -0.9983, 1.131), (-0.9983, 0.9983, 1.131), (0.9983, -0.9983, 1.131), (0.9983, 0.9983, 1.131)], [], [(1, 3, 2, 0), (3, 7, 6, 2), (7, 5, 4, 6), (5, 1, 0, 4), (0, 2, 6, 4), (3, 1, 8, 9), (10, 11, 15, 14), (1, 5, 10, 8), (7, 3, 9, 11), (5, 7, 11, 10), (14, 15, 13, 12), (9, 8, 12, 13), (8, 10, 14, 12), (11, 9, 13, 15)])
me_cube_001.materials.append(mat_bricks)
me_cube_001.use_remesh_preserve_volume = False
me_cube_001.use_remesh_preserve_attributes = False
me_cube_001.use_mirror_vertex_groups = False
me_cube_001.update()

# ---- objects
ob_plane_001 = bpy.data.objects.new('Plane.001', me_plane_003)
ob_camera = bpy.data.objects.new('Camera', cam_camera_001)
ob_cube_027 = bpy.data.objects.new('Cube.027', me_cube_028)
ob_cube_026 = bpy.data.objects.new('Cube.026', me_cube_027)
ob_cube_025 = bpy.data.objects.new('Cube.025', me_cube_026)
ob_cube_024 = bpy.data.objects.new('Cube.024', me_cube_025)
ob_cube_023 = bpy.data.objects.new('Cube.023', me_cube_024)
ob_cube_022 = bpy.data.objects.new('Cube.022', me_cube_023)
ob_cube_021 = bpy.data.objects.new('Cube.021', me_cube_022)
ob_cube_020 = bpy.data.objects.new('Cube.020', me_cube_021)
ob_cube_019 = bpy.data.objects.new('Cube.019', me_cube_020)
ob_cube_018 = bpy.data.objects.new('Cube.018', me_cube_019)
ob_cube_017 = bpy.data.objects.new('Cube.017', me_cube_018)
ob_cube_016 = bpy.data.objects.new('Cube.016', me_cube_017)
ob_cube_015 = bpy.data.objects.new('Cube.015', me_cube_016)
ob_cube_014 = bpy.data.objects.new('Cube.014', me_cube_015)
ob_cube_013 = bpy.data.objects.new('Cube.013', me_cube_014)
ob_cube_012 = bpy.data.objects.new('Cube.012', me_cube_013)
ob_cube_011 = bpy.data.objects.new('Cube.011', me_cube_012)
ob_cube_010 = bpy.data.objects.new('Cube.010', me_cube_011)
ob_cube_009 = bpy.data.objects.new('Cube.009', me_cube_010)
ob_cube_008 = bpy.data.objects.new('Cube.008', me_cube_009)
ob_cube_007 = bpy.data.objects.new('Cube.007', me_cube_008)
ob_cube_006 = bpy.data.objects.new('Cube.006', me_cube_007)
ob_cube_005 = bpy.data.objects.new('Cube.005', me_cube_006)
ob_cube_004 = bpy.data.objects.new('Cube.004', me_cube_005)
ob_cube_003 = bpy.data.objects.new('Cube.003', me_cube_004)
ob_cube_002 = bpy.data.objects.new('Cube.002', me_cube_003)
ob_cube_001 = bpy.data.objects.new('Cube.001', me_cube_002)
ob_plane = bpy.data.objects.new('Plane', me_plane_002)
ob_cube = bpy.data.objects.new('Cube', me_cube_001)

# ---- transforms, parenting, visibility, modifiers, constraints
ob_plane_001.location = (18.53, 0.0, 26.99)
ob_plane_001.scale = (4.054, 4.054, 4.054)
ob_plane_001.lineart.crease_threshold = 0.0
ob_camera.location = (17.52, 1.76, 3.782)
ob_camera.rotation_euler = (1.62, 9.794e-07, 1.578)
ob_camera.lineart.crease_threshold = 0.0
ob_cube_027.location = (0.0, 6.396, 8.039)
ob_cube_027.lineart.crease_threshold = 0.0
ob_cube_026.location = (0.0, 3.916, 8.039)
ob_cube_026.lineart.crease_threshold = 0.0
ob_cube_025.location = (-3.386e-09, 1.436, 8.039)
ob_cube_025.lineart.crease_threshold = 0.0
ob_cube_024.location = (-8.223e-09, -1.044, 8.039)
ob_cube_024.lineart.crease_threshold = 0.0
ob_cube_023.location = (-3.87e-09, -3.524, 8.039)
ob_cube_023.lineart.crease_threshold = 0.0
ob_cube_022.location = (-3.87e-09, -6.004, 8.039)
ob_cube_022.lineart.crease_threshold = 0.0
ob_cube_021.location = (0.0, 8.877, 5.739)
ob_cube_021.lineart.crease_threshold = 0.0
ob_cube_020.location = (0.0, 6.396, 5.739)
ob_cube_020.lineart.crease_threshold = 0.0
ob_cube_019.location = (0.0, 3.916, 5.739)
ob_cube_019.lineart.crease_threshold = 0.0
ob_cube_018.location = (-3.386e-09, 1.436, 5.739)
ob_cube_018.lineart.crease_threshold = 0.0
ob_cube_017.location = (-8.223e-09, -1.044, 5.739)
ob_cube_017.lineart.crease_threshold = 0.0
ob_cube_016.location = (-3.87e-09, -3.524, 5.739)
ob_cube_016.lineart.crease_threshold = 0.0
ob_cube_015.location = (-3.87e-09, -6.004, 5.739)
ob_cube_015.lineart.crease_threshold = 0.0
ob_cube_014.location = (0.0, 8.877, 3.44)
ob_cube_014.lineart.crease_threshold = 0.0
ob_cube_013.location = (0.0, 6.396, 3.44)
ob_cube_013.lineart.crease_threshold = 0.0
ob_cube_012.location = (0.0, 3.916, 3.44)
ob_cube_012.lineart.crease_threshold = 0.0
ob_cube_011.location = (-3.386e-09, 1.436, 3.44)
ob_cube_011.lineart.crease_threshold = 0.0
ob_cube_010.location = (-8.223e-09, -1.044, 3.44)
ob_cube_010.lineart.crease_threshold = 0.0
ob_cube_009.location = (-3.87e-09, -3.524, 3.44)
ob_cube_009.lineart.crease_threshold = 0.0
ob_cube_008.location = (-3.87e-09, -6.004, 3.44)
ob_cube_008.lineart.crease_threshold = 0.0
ob_cube_007.location = (3.87e-09, 8.877, 1.141)
ob_cube_007.lineart.crease_threshold = 0.0
ob_cube_006.location = (3.87e-09, 6.396, 1.141)
ob_cube_006.lineart.crease_threshold = 0.0
ob_cube_005.location = (3.87e-09, 3.916, 1.141)
ob_cube_005.lineart.crease_threshold = 0.0
ob_cube_004.location = (3.87e-09, 1.436, 1.141)
ob_cube_004.lineart.crease_threshold = 0.0
ob_cube_003.location = (0.0, -1.044, 1.141)
ob_cube_003.lineart.crease_threshold = 0.0
ob_cube_002.location = (3.87e-09, -3.524, 1.141)
ob_cube_002.lineart.crease_threshold = 0.0
ob_cube_001.location = (0.0, -6.004, 1.141)
ob_cube_001.lineart.crease_threshold = 0.0
ob_plane.location = (0.0, 0.0, 0.0)
ob_plane.scale = (13.45, 13.45, 13.45)
ob_plane.lineart.crease_threshold = 0.0
ob_cube.location = (0.0, 8.877, 8.039)
ob_cube.lineart.crease_threshold = 0.0

# ---- collection membership
col_collection_1.objects.link(ob_plane_001)
col_collection_1.objects.link(ob_camera)
col_collection_1.objects.link(ob_cube_027)
col_collection_1.objects.link(ob_cube_026)
col_collection_1.objects.link(ob_cube_025)
col_collection_1.objects.link(ob_cube_024)
col_collection_1.objects.link(ob_cube_023)
col_collection_1.objects.link(ob_cube_022)
col_collection_1.objects.link(ob_cube_021)
col_collection_1.objects.link(ob_cube_020)
col_collection_1.objects.link(ob_cube_019)
col_collection_1.objects.link(ob_cube_018)
col_collection_1.objects.link(ob_cube_017)
col_collection_1.objects.link(ob_cube_016)
col_collection_1.objects.link(ob_cube_015)
col_collection_1.objects.link(ob_cube_014)
col_collection_1.objects.link(ob_cube_013)
col_collection_1.objects.link(ob_cube_012)
col_collection_1.objects.link(ob_cube_011)
col_collection_1.objects.link(ob_cube_010)
col_collection_1.objects.link(ob_cube_009)
col_collection_1.objects.link(ob_cube_008)
col_collection_1.objects.link(ob_cube_007)
col_collection_1.objects.link(ob_cube_006)
col_collection_1.objects.link(ob_cube_005)
col_collection_1.objects.link(ob_cube_004)
col_collection_1.objects.link(ob_cube_003)
col_collection_1.objects.link(ob_cube_002)
col_collection_1.objects.link(ob_cube_001)
col_collection_1.objects.link(ob_plane)
col_collection_1.objects.link(ob_cube)

# ---- scene / render settings (as saved in the file)
scene.camera = ob_camera
scene.frame_start = 1; scene.frame_end = 250; scene.frame_set(1)
scene.render.engine = 'CYCLES'
scene.render.resolution_percentage = 50
scene.render.dither_intensity = 0.0
scene.cycles.use_denoising = False
scene.cycles.samples = 144
scene.cycles.sampling_pattern = 'TABULATED_SOBOL'
scene.cycles.light_sampling_threshold = 0.0
scene.cycles.use_adaptive_sampling = False
scene.cycles.use_light_tree = False
scene.cycles.caustics_reflective = False
scene.cycles.caustics_refractive = False
scene.cycles.blur_glossy = 0.0
scene.cycles.max_bounces = 8
scene.cycles.diffuse_bounces = 1
scene.cycles.transmission_bounces = 8
scene.cycles.volume_bounces = 2
scene.cycles.pixel_filter_type = 'GAUSSIAN'
scene.cycles.sample_clamp_indirect = 0.0
scene.view_settings.view_transform = 'Standard'
bpy.context.view_layer.update()
